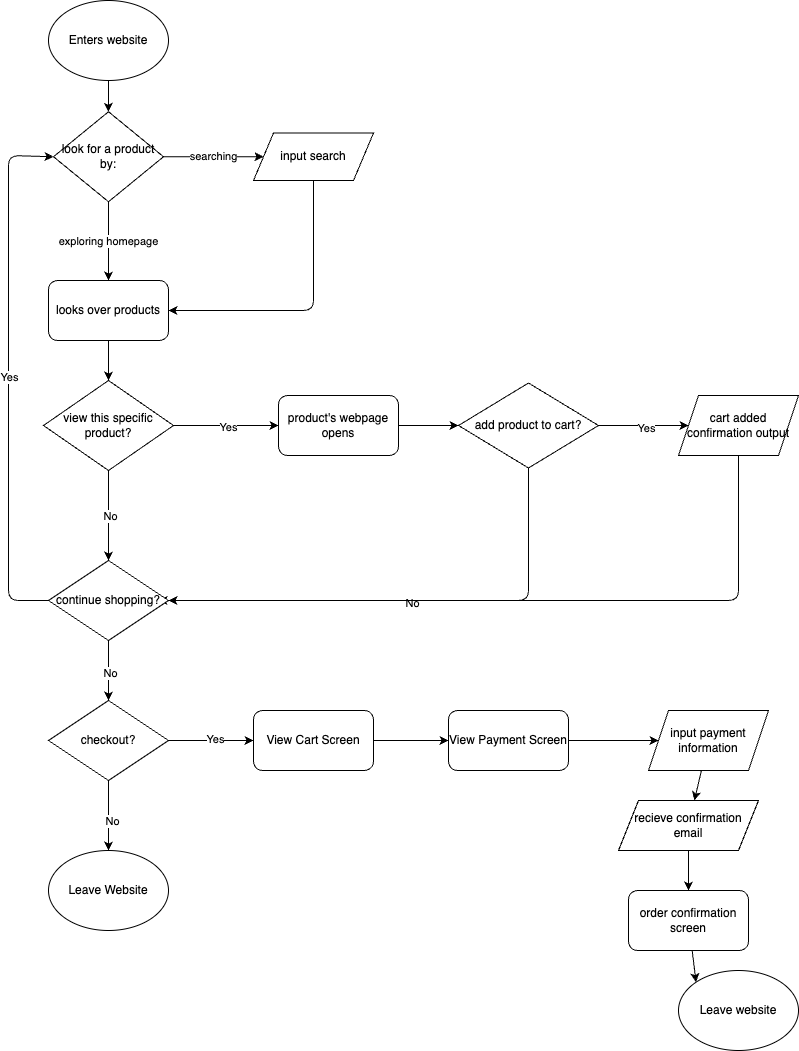

The diagram above was exported from draw.io. Its source (the exported page's mxGraphModel, read from the mxfile embedded in the PNG):
<mxGraphModel dx="808" dy="1706" grid="1" gridSize="10" guides="1" tooltips="1" connect="1" arrows="1" fold="1" page="1" pageScale="1" pageWidth="850" pageHeight="1100" math="0" shadow="0">
  <root>
    <mxCell id="0" />
    <mxCell id="1" parent="0" />
    <mxCell id="4" style="edgeStyle=none;html=1;exitX=0.5;exitY=1;exitDx=0;exitDy=0;entryX=0.5;entryY=0;entryDx=0;entryDy=0;" edge="1" parent="1" source="2" target="3">
      <mxGeometry relative="1" as="geometry" />
    </mxCell>
    <mxCell id="2" value="Enters website" style="ellipse;whiteSpace=wrap;html=1;" vertex="1" parent="1">
      <mxGeometry x="50" y="-1060" width="120" height="80" as="geometry" />
    </mxCell>
    <mxCell id="5" value="searching" style="edgeStyle=none;html=1;exitX=1;exitY=0.5;exitDx=0;exitDy=0;entryX=0;entryY=0.5;entryDx=0;entryDy=0;" edge="1" parent="1" source="3" target="7">
      <mxGeometry relative="1" as="geometry">
        <mxPoint x="250" y="-905" as="targetPoint" />
      </mxGeometry>
    </mxCell>
    <mxCell id="6" value="exploring homepage" style="edgeStyle=none;html=1;" edge="1" parent="1" source="3">
      <mxGeometry relative="1" as="geometry">
        <mxPoint x="110" y="-780" as="targetPoint" />
      </mxGeometry>
    </mxCell>
    <mxCell id="3" value="look for a product by:" style="rhombus;whiteSpace=wrap;html=1;" vertex="1" parent="1">
      <mxGeometry x="55" y="-948.75" width="110" height="90" as="geometry" />
    </mxCell>
    <mxCell id="10" style="edgeStyle=none;html=1;entryX=1;entryY=0.5;entryDx=0;entryDy=0;" edge="1" parent="1" source="7" target="8">
      <mxGeometry relative="1" as="geometry">
        <mxPoint x="315" y="-750" as="targetPoint" />
        <Array as="points">
          <mxPoint x="315" y="-750" />
        </Array>
      </mxGeometry>
    </mxCell>
    <mxCell id="7" value="input search" style="shape=parallelogram;perimeter=parallelogramPerimeter;whiteSpace=wrap;html=1;fixedSize=1;" vertex="1" parent="1">
      <mxGeometry x="255" y="-927.5" width="120" height="47.5" as="geometry" />
    </mxCell>
    <mxCell id="16" style="edgeStyle=none;html=1;entryX=0.5;entryY=0;entryDx=0;entryDy=0;" edge="1" parent="1" source="8" target="11">
      <mxGeometry relative="1" as="geometry" />
    </mxCell>
    <mxCell id="8" value="looks over products" style="rounded=1;whiteSpace=wrap;html=1;" vertex="1" parent="1">
      <mxGeometry x="50" y="-780" width="120" height="60" as="geometry" />
    </mxCell>
    <mxCell id="12" style="edgeStyle=none;html=1;" edge="1" parent="1" source="11">
      <mxGeometry relative="1" as="geometry">
        <mxPoint x="280" y="-635" as="targetPoint" />
      </mxGeometry>
    </mxCell>
    <mxCell id="13" value="Yes" style="edgeLabel;html=1;align=center;verticalAlign=middle;resizable=0;points=[];" vertex="1" connectable="0" parent="12">
      <mxGeometry x="0.0148" y="-1" relative="1" as="geometry">
        <mxPoint x="1" as="offset" />
      </mxGeometry>
    </mxCell>
    <mxCell id="14" style="edgeStyle=none;html=1;entryX=0.5;entryY=0;entryDx=0;entryDy=0;" edge="1" parent="1" source="11" target="27">
      <mxGeometry relative="1" as="geometry">
        <mxPoint x="110" y="-500" as="targetPoint" />
      </mxGeometry>
    </mxCell>
    <mxCell id="15" value="No" style="edgeLabel;html=1;align=center;verticalAlign=middle;resizable=0;points=[];" vertex="1" connectable="0" parent="14">
      <mxGeometry y="1" relative="1" as="geometry">
        <mxPoint as="offset" />
      </mxGeometry>
    </mxCell>
    <mxCell id="11" value="view this specific product?" style="rhombus;whiteSpace=wrap;html=1;" vertex="1" parent="1">
      <mxGeometry x="45" y="-680" width="130" height="90" as="geometry" />
    </mxCell>
    <mxCell id="17" value="product's webpage opens" style="rounded=1;whiteSpace=wrap;html=1;" vertex="1" parent="1">
      <mxGeometry x="280" y="-665" width="120" height="60" as="geometry" />
    </mxCell>
    <mxCell id="20" style="edgeStyle=none;html=1;entryX=1;entryY=0.5;entryDx=0;entryDy=0;" edge="1" parent="1" source="18" target="27">
      <mxGeometry relative="1" as="geometry">
        <mxPoint x="530" y="-530" as="targetPoint" />
        <Array as="points">
          <mxPoint x="530" y="-460" />
        </Array>
      </mxGeometry>
    </mxCell>
    <mxCell id="21" value="No" style="edgeLabel;html=1;align=center;verticalAlign=middle;resizable=0;points=[];" vertex="1" connectable="0" parent="20">
      <mxGeometry x="0.008" y="2" relative="1" as="geometry">
        <mxPoint as="offset" />
      </mxGeometry>
    </mxCell>
    <mxCell id="22" style="edgeStyle=none;html=1;" edge="1" parent="1" source="18">
      <mxGeometry relative="1" as="geometry">
        <mxPoint x="690" y="-635" as="targetPoint" />
      </mxGeometry>
    </mxCell>
    <mxCell id="23" value="Yes" style="edgeLabel;html=1;align=center;verticalAlign=middle;resizable=0;points=[];" vertex="1" connectable="0" parent="22">
      <mxGeometry x="0.0444" y="-2" relative="1" as="geometry">
        <mxPoint as="offset" />
      </mxGeometry>
    </mxCell>
    <mxCell id="18" value="add product to cart?" style="rhombus;whiteSpace=wrap;html=1;" vertex="1" parent="1">
      <mxGeometry x="460" y="-677.5" width="140" height="85" as="geometry" />
    </mxCell>
    <mxCell id="19" style="edgeStyle=none;html=1;exitX=1;exitY=0.5;exitDx=0;exitDy=0;" edge="1" parent="1" source="17" target="18">
      <mxGeometry relative="1" as="geometry" />
    </mxCell>
    <mxCell id="28" style="edgeStyle=none;html=1;" edge="1" parent="1" source="25">
      <mxGeometry relative="1" as="geometry">
        <mxPoint x="160" y="-460" as="targetPoint" />
        <Array as="points">
          <mxPoint x="740" y="-460" />
        </Array>
      </mxGeometry>
    </mxCell>
    <mxCell id="25" value="cart added confirmation output" style="shape=parallelogram;perimeter=parallelogramPerimeter;whiteSpace=wrap;html=1;fixedSize=1;" vertex="1" parent="1">
      <mxGeometry x="680" y="-665" width="120" height="60" as="geometry" />
    </mxCell>
    <mxCell id="29" style="edgeStyle=none;html=1;entryX=0;entryY=0.5;entryDx=0;entryDy=0;" edge="1" parent="1" source="27" target="3">
      <mxGeometry relative="1" as="geometry">
        <Array as="points">
          <mxPoint x="10" y="-460" />
          <mxPoint x="10" y="-905" />
        </Array>
      </mxGeometry>
    </mxCell>
    <mxCell id="30" value="Yes" style="edgeLabel;html=1;align=center;verticalAlign=middle;resizable=0;points=[];" vertex="1" connectable="0" parent="29">
      <mxGeometry x="-0.001" relative="1" as="geometry">
        <mxPoint y="1" as="offset" />
      </mxGeometry>
    </mxCell>
    <mxCell id="31" style="edgeStyle=none;html=1;" edge="1" parent="1" source="27">
      <mxGeometry relative="1" as="geometry">
        <mxPoint x="110" y="-360" as="targetPoint" />
      </mxGeometry>
    </mxCell>
    <mxCell id="32" value="No" style="edgeLabel;html=1;align=center;verticalAlign=middle;resizable=0;points=[];" vertex="1" connectable="0" parent="31">
      <mxGeometry x="0.0545" y="1" relative="1" as="geometry">
        <mxPoint y="1" as="offset" />
      </mxGeometry>
    </mxCell>
    <mxCell id="27" value="continue shopping?" style="rhombus;whiteSpace=wrap;html=1;" vertex="1" parent="1">
      <mxGeometry x="50" y="-500" width="120" height="80" as="geometry" />
    </mxCell>
    <mxCell id="34" style="edgeStyle=none;html=1;" edge="1" parent="1" source="33">
      <mxGeometry relative="1" as="geometry">
        <mxPoint x="110.00000000000011" y="-210.00000000000023" as="targetPoint" />
      </mxGeometry>
    </mxCell>
    <mxCell id="35" value="No" style="edgeLabel;html=1;align=center;verticalAlign=middle;resizable=0;points=[];" vertex="1" connectable="0" parent="34">
      <mxGeometry x="0.1321" y="3" relative="1" as="geometry">
        <mxPoint as="offset" />
      </mxGeometry>
    </mxCell>
    <mxCell id="36" style="edgeStyle=none;html=1;entryX=0;entryY=0.5;entryDx=0;entryDy=0;" edge="1" parent="1" source="33" target="39">
      <mxGeometry relative="1" as="geometry">
        <mxPoint x="250" y="-320" as="targetPoint" />
      </mxGeometry>
    </mxCell>
    <mxCell id="37" value="Yes" style="edgeLabel;html=1;align=center;verticalAlign=middle;resizable=0;points=[];" vertex="1" connectable="0" parent="36">
      <mxGeometry x="0.075" y="2" relative="1" as="geometry">
        <mxPoint as="offset" />
      </mxGeometry>
    </mxCell>
    <mxCell id="33" value="checkout?" style="rhombus;whiteSpace=wrap;html=1;" vertex="1" parent="1">
      <mxGeometry x="50" y="-360" width="120" height="80" as="geometry" />
    </mxCell>
    <mxCell id="38" value="Leave Website" style="ellipse;whiteSpace=wrap;html=1;" vertex="1" parent="1">
      <mxGeometry x="50" y="-210" width="120" height="80" as="geometry" />
    </mxCell>
    <mxCell id="40" style="edgeStyle=none;html=1;entryX=0;entryY=0.5;entryDx=0;entryDy=0;" edge="1" parent="1" source="39" target="42">
      <mxGeometry relative="1" as="geometry">
        <mxPoint x="450" y="-320.0000000000002" as="targetPoint" />
      </mxGeometry>
    </mxCell>
    <mxCell id="39" value="View Cart Screen" style="rounded=1;whiteSpace=wrap;html=1;" vertex="1" parent="1">
      <mxGeometry x="255" y="-350" width="120" height="60" as="geometry" />
    </mxCell>
    <mxCell id="43" style="edgeStyle=none;html=1;" edge="1" parent="1" source="42" target="44">
      <mxGeometry relative="1" as="geometry">
        <mxPoint x="660" y="-320.0000000000002" as="targetPoint" />
      </mxGeometry>
    </mxCell>
    <mxCell id="42" value="View Payment Screen" style="rounded=1;whiteSpace=wrap;html=1;" vertex="1" parent="1">
      <mxGeometry x="450" y="-350" width="120" height="60" as="geometry" />
    </mxCell>
    <mxCell id="53" style="edgeStyle=none;html=1;" edge="1" parent="1" source="44" target="49">
      <mxGeometry relative="1" as="geometry" />
    </mxCell>
    <mxCell id="44" value="input payment information" style="shape=parallelogram;perimeter=parallelogramPerimeter;whiteSpace=wrap;html=1;fixedSize=1;" vertex="1" parent="1">
      <mxGeometry x="650" y="-350" width="120" height="60" as="geometry" />
    </mxCell>
    <mxCell id="52" style="edgeStyle=none;html=1;entryX=0;entryY=0;entryDx=0;entryDy=0;" edge="1" parent="1" source="48" target="51">
      <mxGeometry relative="1" as="geometry" />
    </mxCell>
    <mxCell id="48" value="order confirmation screen" style="rounded=1;whiteSpace=wrap;html=1;" vertex="1" parent="1">
      <mxGeometry x="630" y="-170" width="120" height="60" as="geometry" />
    </mxCell>
    <mxCell id="54" style="edgeStyle=none;html=1;entryX=0.5;entryY=0;entryDx=0;entryDy=0;" edge="1" parent="1" source="49" target="48">
      <mxGeometry relative="1" as="geometry" />
    </mxCell>
    <mxCell id="49" value="recieve confirmation email" style="shape=parallelogram;perimeter=parallelogramPerimeter;whiteSpace=wrap;html=1;fixedSize=1;" vertex="1" parent="1">
      <mxGeometry x="620" y="-260" width="140" height="50" as="geometry" />
    </mxCell>
    <mxCell id="51" value="Leave website" style="ellipse;whiteSpace=wrap;html=1;" vertex="1" parent="1">
      <mxGeometry x="680" y="-90" width="120" height="80" as="geometry" />
    </mxCell>
  </root>
</mxGraphModel>